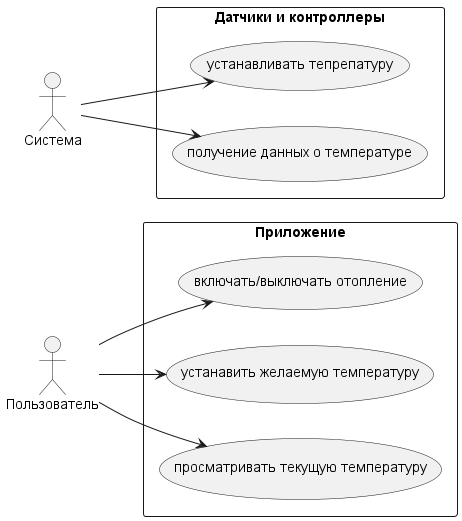

The diagram above was rendered by PlantUML. Its source (embedded in the PNG):
@startuml

left to right direction

actor "Пользователь" as User
actor "Система" as System

rectangle "Приложение" {
    usecase "включать/выключать отопление" as UC1
    usecase "устанавить желаемую температуру" as UC2
    usecase "просматривать текущую температуру" as UC4
}

rectangle "Датчики и контроллеры" {
    usecase "устанавливать тепрепатуру" as UC3
    usecase "получение данных о температуре" as UC5
}

User --> UC1
User --> UC2
User --> UC4
System --> UC3
System --> UC5

@enduml